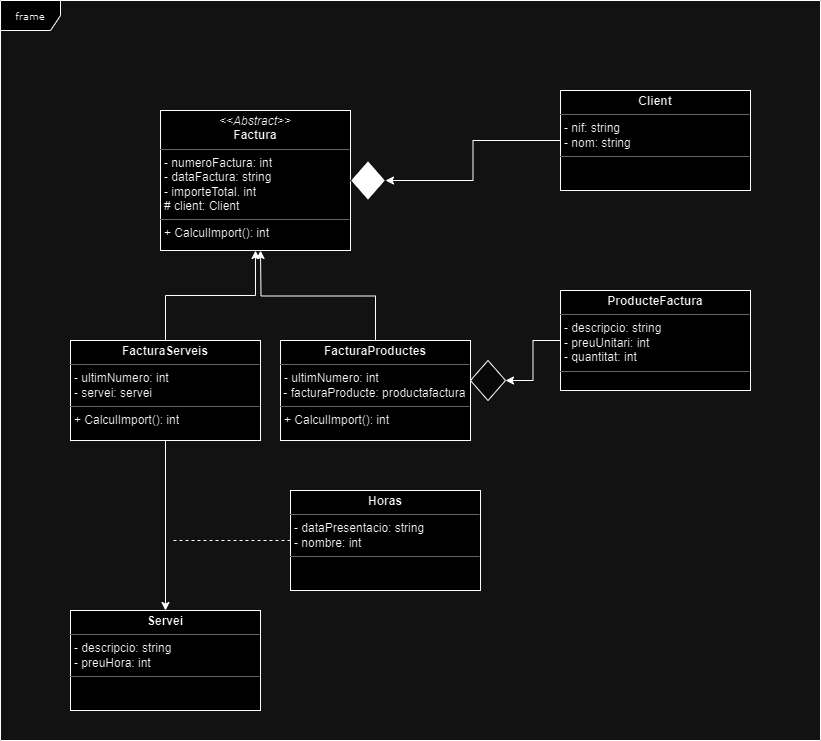

The diagram above was exported from draw.io. Its source (the exported page's mxGraphModel, read from the mxfile embedded in the PNG):
<mxGraphModel dx="1434" dy="746" grid="1" gridSize="10" guides="1" tooltips="1" connect="1" arrows="1" fold="1" page="1" pageScale="1" pageWidth="850" pageHeight="1100" background="none" math="0" shadow="0">
  <root>
    <mxCell id="0" />
    <mxCell id="1" parent="0" />
    <mxCell id="17acba5748e5396b-1" value="frame" style="shape=umlFrame;whiteSpace=wrap;html=1;rounded=0;shadow=0;comic=0;labelBackgroundColor=none;strokeWidth=1;fontFamily=Verdana;fontSize=10;align=center;width=60;height=30;" parent="1" vertex="1">
      <mxGeometry x="10" y="10" width="820" height="740" as="geometry" />
    </mxCell>
    <mxCell id="5d2195bd80daf111-19" value="&lt;p style=&quot;margin:0px;margin-top:4px;text-align:center;&quot;&gt;&lt;i&gt;&amp;lt;&amp;lt;Abstract&amp;gt;&amp;gt;&lt;/i&gt;&lt;br&gt;&lt;b&gt;Factura&lt;/b&gt;&lt;/p&gt;&lt;hr size=&quot;1&quot;&gt;&lt;p style=&quot;margin:0px;margin-left:4px;&quot;&gt;&lt;span style=&quot;background-color: initial;&quot;&gt;- numeroFactura: int&amp;nbsp;&lt;/span&gt;&lt;br&gt;&lt;/p&gt;&lt;p style=&quot;margin:0px;margin-left:4px;&quot;&gt;- dataFactura: string&lt;/p&gt;&lt;p style=&quot;margin:0px;margin-left:4px;&quot;&gt;- importeTotal. int&lt;/p&gt;&lt;p style=&quot;margin:0px;margin-left:4px;&quot;&gt;# client: Client&lt;/p&gt;&lt;hr size=&quot;1&quot;&gt;&lt;p style=&quot;margin:0px;margin-left:4px;&quot;&gt;+ CalculImport(): int&lt;br&gt;&lt;/p&gt;" style="verticalAlign=top;align=left;overflow=fill;fontSize=12;fontFamily=Helvetica;html=1;rounded=0;shadow=0;comic=0;labelBackgroundColor=none;strokeWidth=1" parent="1" vertex="1">
      <mxGeometry x="170" y="120" width="190" height="140" as="geometry" />
    </mxCell>
    <mxCell id="HhO9OljU-VMaSLDCFZ9V-3" value="" style="edgeStyle=orthogonalEdgeStyle;rounded=0;orthogonalLoop=1;jettySize=auto;html=1;" parent="1" source="HhO9OljU-VMaSLDCFZ9V-1" target="HhO9OljU-VMaSLDCFZ9V-2" edge="1">
      <mxGeometry relative="1" as="geometry" />
    </mxCell>
    <mxCell id="HhO9OljU-VMaSLDCFZ9V-1" value="&lt;p style=&quot;margin:0px;margin-top:4px;text-align:center;&quot;&gt;&lt;b&gt;Client&lt;/b&gt;&lt;/p&gt;&lt;hr size=&quot;1&quot;&gt;&lt;p style=&quot;margin:0px;margin-left:4px;&quot;&gt;&lt;span style=&quot;background-color: initial;&quot;&gt;- nif: string&amp;nbsp;&lt;/span&gt;&lt;br&gt;&lt;/p&gt;&lt;p style=&quot;margin:0px;margin-left:4px;&quot;&gt;- nom: string&lt;/p&gt;&lt;hr size=&quot;1&quot;&gt;&lt;p style=&quot;margin:0px;margin-left:4px;&quot;&gt;&lt;br&gt;&lt;/p&gt;" style="verticalAlign=top;align=left;overflow=fill;fontSize=12;fontFamily=Helvetica;html=1;rounded=0;shadow=0;comic=0;labelBackgroundColor=none;strokeWidth=1" parent="1" vertex="1">
      <mxGeometry x="570" y="100" width="190" height="100" as="geometry" />
    </mxCell>
    <mxCell id="HhO9OljU-VMaSLDCFZ9V-2" value="" style="rhombus;whiteSpace=wrap;html=1;align=left;verticalAlign=top;rounded=0;shadow=0;comic=0;labelBackgroundColor=none;strokeWidth=1;fillColor=#000000;strokeColor=#F7F7F7;" parent="1" vertex="1">
      <mxGeometry x="360" y="170" width="35" height="40" as="geometry" />
    </mxCell>
    <mxCell id="HhO9OljU-VMaSLDCFZ9V-9" style="edgeStyle=orthogonalEdgeStyle;rounded=0;orthogonalLoop=1;jettySize=auto;html=1;exitX=0.5;exitY=0;exitDx=0;exitDy=0;entryX=0.5;entryY=1;entryDx=0;entryDy=0;" parent="1" source="HhO9OljU-VMaSLDCFZ9V-4" target="5d2195bd80daf111-19" edge="1">
      <mxGeometry relative="1" as="geometry" />
    </mxCell>
    <mxCell id="HhO9OljU-VMaSLDCFZ9V-13" style="edgeStyle=orthogonalEdgeStyle;rounded=0;orthogonalLoop=1;jettySize=auto;html=1;exitX=0.5;exitY=1;exitDx=0;exitDy=0;" parent="1" source="HhO9OljU-VMaSLDCFZ9V-4" target="HhO9OljU-VMaSLDCFZ9V-11" edge="1">
      <mxGeometry relative="1" as="geometry" />
    </mxCell>
    <mxCell id="HhO9OljU-VMaSLDCFZ9V-4" value="&lt;p style=&quot;margin:0px;margin-top:4px;text-align:center;&quot;&gt;&lt;b&gt;FacturaServeis&lt;/b&gt;&lt;/p&gt;&lt;hr size=&quot;1&quot;&gt;&lt;p style=&quot;margin:0px;margin-left:4px;&quot;&gt;- ultimNumero: int&lt;/p&gt;&lt;p style=&quot;margin:0px;margin-left:4px;&quot;&gt;- servei: servei&lt;/p&gt;&lt;hr size=&quot;1&quot;&gt;&lt;p style=&quot;margin:0px;margin-left:4px;&quot;&gt;+ CalculImport(): int&lt;br&gt;&lt;/p&gt;" style="verticalAlign=top;align=left;overflow=fill;fontSize=12;fontFamily=Helvetica;html=1;rounded=0;shadow=0;comic=0;labelBackgroundColor=none;strokeWidth=1" parent="1" vertex="1">
      <mxGeometry x="80" y="350" width="190" height="100" as="geometry" />
    </mxCell>
    <mxCell id="HhO9OljU-VMaSLDCFZ9V-10" style="edgeStyle=orthogonalEdgeStyle;rounded=0;orthogonalLoop=1;jettySize=auto;html=1;exitX=0.5;exitY=0;exitDx=0;exitDy=0;" parent="1" source="HhO9OljU-VMaSLDCFZ9V-5" edge="1">
      <mxGeometry relative="1" as="geometry">
        <mxPoint x="270" y="260" as="targetPoint" />
      </mxGeometry>
    </mxCell>
    <mxCell id="HhO9OljU-VMaSLDCFZ9V-5" value="&lt;p style=&quot;margin:0px;margin-top:4px;text-align:center;&quot;&gt;&lt;b&gt;FacturaProductes&lt;/b&gt;&lt;/p&gt;&lt;hr size=&quot;1&quot;&gt;&lt;p style=&quot;margin:0px;margin-left:4px;&quot;&gt;- ultimNumero: int&lt;/p&gt;&amp;nbsp;- facturaProducte: productafactura&lt;br&gt;&lt;hr size=&quot;1&quot;&gt;&lt;p style=&quot;margin:0px;margin-left:4px;&quot;&gt;+ CalculImport(): int&lt;br&gt;&lt;/p&gt;" style="verticalAlign=top;align=left;overflow=fill;fontSize=12;fontFamily=Helvetica;html=1;rounded=0;shadow=0;comic=0;labelBackgroundColor=none;strokeWidth=1" parent="1" vertex="1">
      <mxGeometry x="290" y="350" width="190" height="100" as="geometry" />
    </mxCell>
    <mxCell id="HhO9OljU-VMaSLDCFZ9V-6" value="" style="rhombus;whiteSpace=wrap;html=1;align=left;verticalAlign=top;rounded=0;shadow=0;comic=0;labelBackgroundColor=none;strokeWidth=1;fillColor=#F7F7F7;" parent="1" vertex="1">
      <mxGeometry x="480" y="370" width="35" height="40" as="geometry" />
    </mxCell>
    <mxCell id="HhO9OljU-VMaSLDCFZ9V-7" value="" style="edgeStyle=orthogonalEdgeStyle;rounded=0;orthogonalLoop=1;jettySize=auto;html=1;" parent="1" source="HhO9OljU-VMaSLDCFZ9V-8" target="HhO9OljU-VMaSLDCFZ9V-6" edge="1">
      <mxGeometry relative="1" as="geometry" />
    </mxCell>
    <mxCell id="HhO9OljU-VMaSLDCFZ9V-8" value="&lt;p style=&quot;margin:0px;margin-top:4px;text-align:center;&quot;&gt;&lt;b&gt;ProducteFactura&lt;/b&gt;&lt;/p&gt;&lt;hr size=&quot;1&quot;&gt;&lt;p style=&quot;margin:0px;margin-left:4px;&quot;&gt;&lt;span style=&quot;background-color: initial;&quot;&gt;- descripcio: string&amp;nbsp;&lt;/span&gt;&lt;br&gt;&lt;/p&gt;&lt;p style=&quot;margin:0px;margin-left:4px;&quot;&gt;- preuUnitari: int&lt;/p&gt;&lt;p style=&quot;margin:0px;margin-left:4px;&quot;&gt;- quantitat: int&lt;/p&gt;&lt;hr size=&quot;1&quot;&gt;&lt;p style=&quot;margin:0px;margin-left:4px;&quot;&gt;&lt;br&gt;&lt;/p&gt;" style="verticalAlign=top;align=left;overflow=fill;fontSize=12;fontFamily=Helvetica;html=1;rounded=0;shadow=0;comic=0;labelBackgroundColor=none;strokeWidth=1" parent="1" vertex="1">
      <mxGeometry x="570" y="300" width="190" height="100" as="geometry" />
    </mxCell>
    <mxCell id="HhO9OljU-VMaSLDCFZ9V-11" value="&lt;p style=&quot;margin:0px;margin-top:4px;text-align:center;&quot;&gt;&lt;b&gt;Servei&lt;/b&gt;&lt;/p&gt;&lt;hr size=&quot;1&quot;&gt;&lt;p style=&quot;margin:0px;margin-left:4px;&quot;&gt;- descripcio: string&lt;/p&gt;&lt;p style=&quot;margin:0px;margin-left:4px;&quot;&gt;- preuHora: int&lt;/p&gt;&lt;hr size=&quot;1&quot;&gt;&lt;p style=&quot;margin:0px;margin-left:4px;&quot;&gt;&lt;br&gt;&lt;/p&gt;" style="verticalAlign=top;align=left;overflow=fill;fontSize=12;fontFamily=Helvetica;html=1;rounded=0;shadow=0;comic=0;labelBackgroundColor=none;strokeWidth=1" parent="1" vertex="1">
      <mxGeometry x="80" y="620" width="190" height="100" as="geometry" />
    </mxCell>
    <mxCell id="HhO9OljU-VMaSLDCFZ9V-14" style="rounded=0;orthogonalLoop=1;jettySize=auto;html=1;exitX=0;exitY=0.5;exitDx=0;exitDy=0;endArrow=none;endFill=0;dashed=1;" parent="1" source="HhO9OljU-VMaSLDCFZ9V-12" edge="1">
      <mxGeometry relative="1" as="geometry">
        <mxPoint x="180" y="550" as="targetPoint" />
      </mxGeometry>
    </mxCell>
    <mxCell id="HhO9OljU-VMaSLDCFZ9V-12" value="&lt;p style=&quot;margin:0px;margin-top:4px;text-align:center;&quot;&gt;&lt;b&gt;Horas&lt;/b&gt;&lt;/p&gt;&lt;hr size=&quot;1&quot;&gt;&lt;p style=&quot;margin:0px;margin-left:4px;&quot;&gt;- dataPresentacio: string&lt;/p&gt;&lt;p style=&quot;margin:0px;margin-left:4px;&quot;&gt;- nombre: int&lt;/p&gt;&lt;hr size=&quot;1&quot;&gt;&lt;p style=&quot;margin:0px;margin-left:4px;&quot;&gt;&lt;br&gt;&lt;/p&gt;" style="verticalAlign=top;align=left;overflow=fill;fontSize=12;fontFamily=Helvetica;html=1;rounded=0;shadow=0;comic=0;labelBackgroundColor=none;strokeWidth=1" parent="1" vertex="1">
      <mxGeometry x="300" y="500" width="190" height="100" as="geometry" />
    </mxCell>
  </root>
</mxGraphModel>